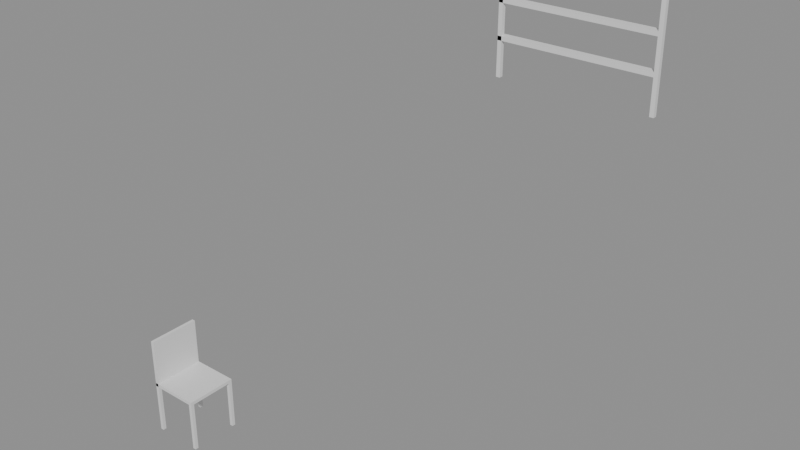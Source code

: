 # Source: e0069_after.blend  (saved by Blender 5.2.44; exported with 4.5.12 LTS)
import bpy
from mathutils import Matrix  # noqa: F401  (used for matrix-valued properties, if any)

bpy.ops.wm.read_factory_settings(use_empty=True)
scene = bpy.context.scene
scene.name = 'Scene'

# ---- materials (node trees are filled in below, after node groups)
mat_acero_inox = bpy.data.materials.new('Acero_Inox')
mat_madera = bpy.data.materials.new('Madera')

# ---- material node trees
mat_acero_inox.use_nodes = True; mat_acero_inox.node_tree.nodes.clear()
_N = mat_acero_inox.node_tree.nodes; _L = mat_acero_inox.node_tree.links
n0 = _N.new('ShaderNodeBsdfPrincipled'); n0.name = 'Principled BSDF'; n0.location = (-200, 100)
n0.inputs[3].default_value = 1.45
n0.inputs[10].default_value = 0.005
n1 = _N.new('ShaderNodeOutputMaterial'); n1.name = 'Material Output'; n1.location = (200, 100)
_L.new(n0.outputs[0], n1.inputs[0])
n1.is_active_output = True
mat_madera.use_nodes = True; mat_madera.node_tree.nodes.clear()
_N = mat_madera.node_tree.nodes; _L = mat_madera.node_tree.links
n0 = _N.new('ShaderNodeBsdfPrincipled'); n0.name = 'Principled BSDF'; n0.location = (-200, 100)
n0.inputs[3].default_value = 1.45
n0.inputs[10].default_value = 0.005
n1 = _N.new('ShaderNodeOutputMaterial'); n1.name = 'Material Output'; n1.location = (200, 100)
_L.new(n0.outputs[0], n1.inputs[0])
n1.is_active_output = True

# ---- meshes
me_barandadescanso_poste_1_mesh = bpy.data.meshes.new('BarandaDescanso_Poste_1_mesh')
me_barandadescanso_poste_1_mesh.from_pydata([(0.0, 0.0, 0.0), (0.04, 0.0, 0.0), (0.04, 0.04, 0.0), (0.0, 0.04, 0.0), (0.0, 0.0, 1.0), (0.04, 0.0, 1.0), (0.04, 0.04, 1.0), (0.0, 0.04, 1.0)], [], [(0, 1, 2, 3), (4, 5, 6, 7), (0, 1, 5, 4), (1, 2, 6, 5), (2, 3, 7, 6), (3, 0, 4, 7)])
me_barandadescanso_poste_1_mesh.materials.append(mat_acero_inox)
me_barandadescanso_poste_1_mesh.update()
me_barandadescanso_poste_2_mesh = bpy.data.meshes.new('BarandaDescanso_Poste_2_mesh')
me_barandadescanso_poste_2_mesh.from_pydata([(0.0, 0.0, 0.0), (0.04, 0.0, 0.0), (0.04, 0.04, 0.0), (0.0, 0.04, 0.0), (0.0, 0.0, 1.0), (0.04, 0.0, 1.0), (0.04, 0.04, 1.0), (0.0, 0.04, 1.0)], [], [(0, 1, 2, 3), (4, 5, 6, 7), (0, 1, 5, 4), (1, 2, 6, 5), (2, 3, 7, 6), (3, 0, 4, 7)])
me_barandadescanso_poste_2_mesh.materials.append(mat_acero_inox)
me_barandadescanso_poste_2_mesh.update()
me_barandadescanso_top_mesh = bpy.data.meshes.new('BarandaDescanso_Top_mesh')
me_barandadescanso_top_mesh.from_pydata([(0.0, 0.0, 0.0), (1.5, 0.0, 0.0), (1.5, 0.08, 0.0), (0.0, 0.08, 0.0), (0.0, 0.0, 0.04), (1.5, 0.0, 0.04), (1.5, 0.08, 0.04), (0.0, 0.08, 0.04)], [], [(0, 1, 2, 3), (4, 5, 6, 7), (0, 1, 5, 4), (1, 2, 6, 5), (2, 3, 7, 6), (3, 0, 4, 7)])
me_barandadescanso_top_mesh.materials.append(mat_acero_inox)
me_barandadescanso_top_mesh.update()
me_barandadescanso_trav_1_mesh = bpy.data.meshes.new('BarandaDescanso_Trav_1_mesh')
me_barandadescanso_trav_1_mesh.from_pydata([(0.0, 0.0, 0.0), (1.5, 0.0, 0.0), (1.5, 0.08, 0.0), (0.0, 0.08, 0.0), (0.0, 0.0, 0.04), (1.5, 0.0, 0.04), (1.5, 0.08, 0.04), (0.0, 0.08, 0.04)], [], [(0, 1, 2, 3), (4, 5, 6, 7), (0, 1, 5, 4), (1, 2, 6, 5), (2, 3, 7, 6), (3, 0, 4, 7)])
me_barandadescanso_trav_1_mesh.materials.append(mat_acero_inox)
me_barandadescanso_trav_1_mesh.update()
me_barandadescanso_trav_2_mesh = bpy.data.meshes.new('BarandaDescanso_Trav_2_mesh')
me_barandadescanso_trav_2_mesh.from_pydata([(0.0, 0.0, 0.0), (1.5, 0.0, 0.0), (1.5, 0.08, 0.0), (0.0, 0.08, 0.0), (0.0, 0.0, 0.04), (1.5, 0.0, 0.04), (1.5, 0.08, 0.04), (0.0, 0.08, 0.04)], [], [(0, 1, 2, 3), (4, 5, 6, 7), (0, 1, 5, 4), (1, 2, 6, 5), (2, 3, 7, 6), (3, 0, 4, 7)])
me_barandadescanso_trav_2_mesh.materials.append(mat_acero_inox)
me_barandadescanso_trav_2_mesh.update()
me_silla_nuevo_pata_mesh = bpy.data.meshes.new('Silla_Nuevo_Pata_mesh')
me_silla_nuevo_pata_mesh.from_pydata([(0.0, 0.0, 0.0), (0.03, 0.0, 0.0), (0.03, 0.03, 0.0), (0.0, 0.03, 0.0), (0.0, 0.0, 0.45), (0.03, 0.0, 0.45), (0.03, 0.03, 0.45), (0.0, 0.03, 0.45)], [], [(0, 1, 2, 3), (4, 5, 6, 7), (0, 1, 5, 4), (1, 2, 6, 5), (2, 3, 7, 6), (3, 0, 4, 7)])
me_silla_nuevo_pata_mesh.materials.append(mat_madera)
me_silla_nuevo_pata_mesh.update()
me_silla_nuevo_pata_mesh_001 = bpy.data.meshes.new('Silla_Nuevo_Pata_mesh.001')
me_silla_nuevo_pata_mesh_001.from_pydata([(0.0, 0.0, 0.0), (0.03, 0.0, 0.0), (0.03, 0.03, 0.0), (0.0, 0.03, 0.0), (0.0, 0.0, 0.45), (0.03, 0.0, 0.45), (0.03, 0.03, 0.45), (0.0, 0.03, 0.45)], [], [(0, 1, 2, 3), (4, 5, 6, 7), (0, 1, 5, 4), (1, 2, 6, 5), (2, 3, 7, 6), (3, 0, 4, 7)])
me_silla_nuevo_pata_mesh_001.materials.append(mat_madera)
me_silla_nuevo_pata_mesh_001.update()
me_silla_nuevo_pata_mesh_002 = bpy.data.meshes.new('Silla_Nuevo_Pata_mesh.002')
me_silla_nuevo_pata_mesh_002.from_pydata([(0.0, 0.0, 0.0), (0.03, 0.0, 0.0), (0.03, 0.03, 0.0), (0.0, 0.03, 0.0), (0.0, 0.0, 0.45), (0.03, 0.0, 0.45), (0.03, 0.03, 0.45), (0.0, 0.03, 0.45)], [], [(0, 1, 2, 3), (4, 5, 6, 7), (0, 1, 5, 4), (1, 2, 6, 5), (2, 3, 7, 6), (3, 0, 4, 7)])
me_silla_nuevo_pata_mesh_002.materials.append(mat_madera)
me_silla_nuevo_pata_mesh_002.update()
me_silla_nuevo_pata_mesh_003 = bpy.data.meshes.new('Silla_Nuevo_Pata_mesh.003')
me_silla_nuevo_pata_mesh_003.from_pydata([(0.0, 0.0, 0.0), (0.03, 0.0, 0.0), (0.03, 0.03, 0.0), (0.0, 0.03, 0.0), (0.0, 0.0, 0.45), (0.03, 0.0, 0.45), (0.03, 0.03, 0.45), (0.0, 0.03, 0.45)], [], [(0, 1, 2, 3), (4, 5, 6, 7), (0, 1, 5, 4), (1, 2, 6, 5), (2, 3, 7, 6), (3, 0, 4, 7)])
me_silla_nuevo_pata_mesh_003.materials.append(mat_madera)
me_silla_nuevo_pata_mesh_003.update()
me_silla_nuevo_asiento_mesh = bpy.data.meshes.new('Silla_Nuevo_Asiento_mesh')
me_silla_nuevo_asiento_mesh.from_pydata([(0.0, 0.0, 0.0), (0.45, 0.0, 0.0), (0.45, 0.45, 0.0), (0.0, 0.45, 0.0), (0.0, 0.0, 0.03), (0.45, 0.0, 0.03), (0.45, 0.45, 0.03), (0.0, 0.45, 0.03)], [], [(0, 1, 2, 3), (4, 5, 6, 7), (0, 1, 5, 4), (1, 2, 6, 5), (2, 3, 7, 6), (3, 0, 4, 7)])
me_silla_nuevo_asiento_mesh.materials.append(mat_madera)
me_silla_nuevo_asiento_mesh.update()
me_silla_nuevo_respaldo_mesh = bpy.data.meshes.new('Silla_Nuevo_Respaldo_mesh')
me_silla_nuevo_respaldo_mesh.from_pydata([(0.0, 0.0, 0.0), (0.03, 0.0, 0.0), (0.03, 0.45, 0.0), (0.0, 0.45, 0.0), (0.0, 0.0, 0.45), (0.03, 0.0, 0.45), (0.03, 0.45, 0.45), (0.0, 0.45, 0.45)], [], [(0, 1, 2, 3), (4, 5, 6, 7), (0, 1, 5, 4), (1, 2, 6, 5), (2, 3, 7, 6), (3, 0, 4, 7)])
me_silla_nuevo_respaldo_mesh.materials.append(mat_madera)
me_silla_nuevo_respaldo_mesh.update()

# ---- objects
ob_barandadescanso = bpy.data.objects.new('BarandaDescanso', None)
ob_barandadescanso_poste_1 = bpy.data.objects.new('BarandaDescanso_Poste_1', me_barandadescanso_poste_1_mesh)
ob_barandadescanso_poste_2 = bpy.data.objects.new('BarandaDescanso_Poste_2', me_barandadescanso_poste_2_mesh)
ob_barandadescanso_top = bpy.data.objects.new('BarandaDescanso_Top', me_barandadescanso_top_mesh)
ob_barandadescanso_trav_1 = bpy.data.objects.new('BarandaDescanso_Trav_1', me_barandadescanso_trav_1_mesh)
ob_barandadescanso_trav_2 = bpy.data.objects.new('BarandaDescanso_Trav_2', me_barandadescanso_trav_2_mesh)
ob_silla_nuevo = bpy.data.objects.new('Silla_Nuevo', None)
ob_silla_nuevo_pata = bpy.data.objects.new('Silla_Nuevo_Pata', me_silla_nuevo_pata_mesh)
ob_silla_nuevo_pata_001 = bpy.data.objects.new('Silla_Nuevo_Pata.001', me_silla_nuevo_pata_mesh_001)
ob_silla_nuevo_pata_002 = bpy.data.objects.new('Silla_Nuevo_Pata.002', me_silla_nuevo_pata_mesh_002)
ob_silla_nuevo_pata_003 = bpy.data.objects.new('Silla_Nuevo_Pata.003', me_silla_nuevo_pata_mesh_003)
ob_silla_nuevo_asiento = bpy.data.objects.new('Silla_Nuevo_Asiento', me_silla_nuevo_asiento_mesh)
ob_silla_nuevo_respaldo = bpy.data.objects.new('Silla_Nuevo_Respaldo', me_silla_nuevo_respaldo_mesh)

# ---- transforms, parenting, visibility, modifiers, constraints
ob_barandadescanso.location = (-0.6, 4.2, 2.7)
ob_barandadescanso.empty_display_type = 'ARROWS'
ob_barandadescanso_poste_1.parent = ob_barandadescanso
ob_barandadescanso_poste_1.location = (0.0, 0.0, 0.0)
ob_barandadescanso_poste_2.parent = ob_barandadescanso
ob_barandadescanso_poste_2.location = (1.5, 0.0, 0.0)
ob_barandadescanso_top.parent = ob_barandadescanso
ob_barandadescanso_top.location = (0.0, 0.0, 0.96)
ob_barandadescanso_trav_1.parent = ob_barandadescanso
ob_barandadescanso_trav_1.location = (0.0, 0.0, 0.3333)
ob_barandadescanso_trav_2.parent = ob_barandadescanso
ob_barandadescanso_trav_2.location = (0.0, 0.0, 0.6667)
ob_silla_nuevo.location = (-1.9, 1.2, 0.0)
ob_silla_nuevo.empty_display_type = 'ARROWS'
ob_silla_nuevo_pata.parent = ob_silla_nuevo
ob_silla_nuevo_pata.location = (0.0, 0.0, 0.0)
ob_silla_nuevo_pata_001.parent = ob_silla_nuevo
ob_silla_nuevo_pata_001.location = (0.0, 0.42, 0.0)
ob_silla_nuevo_pata_002.parent = ob_silla_nuevo
ob_silla_nuevo_pata_002.location = (0.42, 0.0, 0.0)
ob_silla_nuevo_pata_003.parent = ob_silla_nuevo
ob_silla_nuevo_pata_003.location = (0.42, 0.42, 0.0)
ob_silla_nuevo_asiento.parent = ob_silla_nuevo
ob_silla_nuevo_asiento.location = (0.0, 0.0, 0.45)
ob_silla_nuevo_respaldo.parent = ob_silla_nuevo
ob_silla_nuevo_respaldo.location = (0.0, 0.0, 0.45)

# ---- collection membership
scene.collection.objects.link(ob_barandadescanso)
scene.collection.objects.link(ob_barandadescanso_poste_1)
scene.collection.objects.link(ob_barandadescanso_poste_2)
scene.collection.objects.link(ob_barandadescanso_top)
scene.collection.objects.link(ob_barandadescanso_trav_1)
scene.collection.objects.link(ob_barandadescanso_trav_2)
scene.collection.objects.link(ob_silla_nuevo)
scene.collection.objects.link(ob_silla_nuevo_pata)
scene.collection.objects.link(ob_silla_nuevo_pata_001)
scene.collection.objects.link(ob_silla_nuevo_pata_002)
scene.collection.objects.link(ob_silla_nuevo_pata_003)
scene.collection.objects.link(ob_silla_nuevo_asiento)
scene.collection.objects.link(ob_silla_nuevo_respaldo)

# ---- scene / render settings (as saved in the file)
scene.frame_start = 1; scene.frame_end = 250; scene.frame_set(1)
scene.render.engine = 'BLENDER_EEVEE_NEXT'
scene.render.bake_bias = 0.0
scene.render.bake_samples = 0
scene.render.compositor_device = 'GPU'
scene.eevee.use_volume_custom_range = False
scene.eevee.fast_gi_thickness_near = 0.1
scene.eevee.fast_gi_thickness_far = 0.0
scene.eevee.ray_tracing_options.screen_trace_thickness = 0.1
bpy.context.view_layer.update()

# ---- added for rendering (the .blend has no active camera and no usable light): camera, sun + grey world if the file has none
cam_auto = bpy.data.cameras.new('AutoCamera')
cam_auto.lens = 50.0
cam_auto.sensor_width = 36.0
cam_auto.clip_end = 1000.0
ob_auto_camera = bpy.data.objects.new('AutoCamera', cam_auto)
scene.collection.objects.link(ob_auto_camera)
ob_auto_camera.location = (4.6915, -3.4658, 5.9872)
ob_auto_camera.rotation_euler = (1.09748, -7.21219e-08, 0.694738)
scene.camera = ob_auto_camera
light_auto_sun = bpy.data.lights.new('AutoSun', 'SUN')
light_auto_sun.energy = 3.0
light_auto_sun.angle = 0.0523599
ob_auto_sun = bpy.data.objects.new('AutoSun', light_auto_sun)
scene.collection.objects.link(ob_auto_sun)
ob_auto_sun.rotation_euler = (0.872665, 0.174533, 0.523599)
if scene.world is None:
    world_auto = bpy.data.worlds.new('AutoWorld')
    world_auto.color = (0.3, 0.3, 0.3)
    scene.world = world_auto
bpy.context.view_layer.update()
